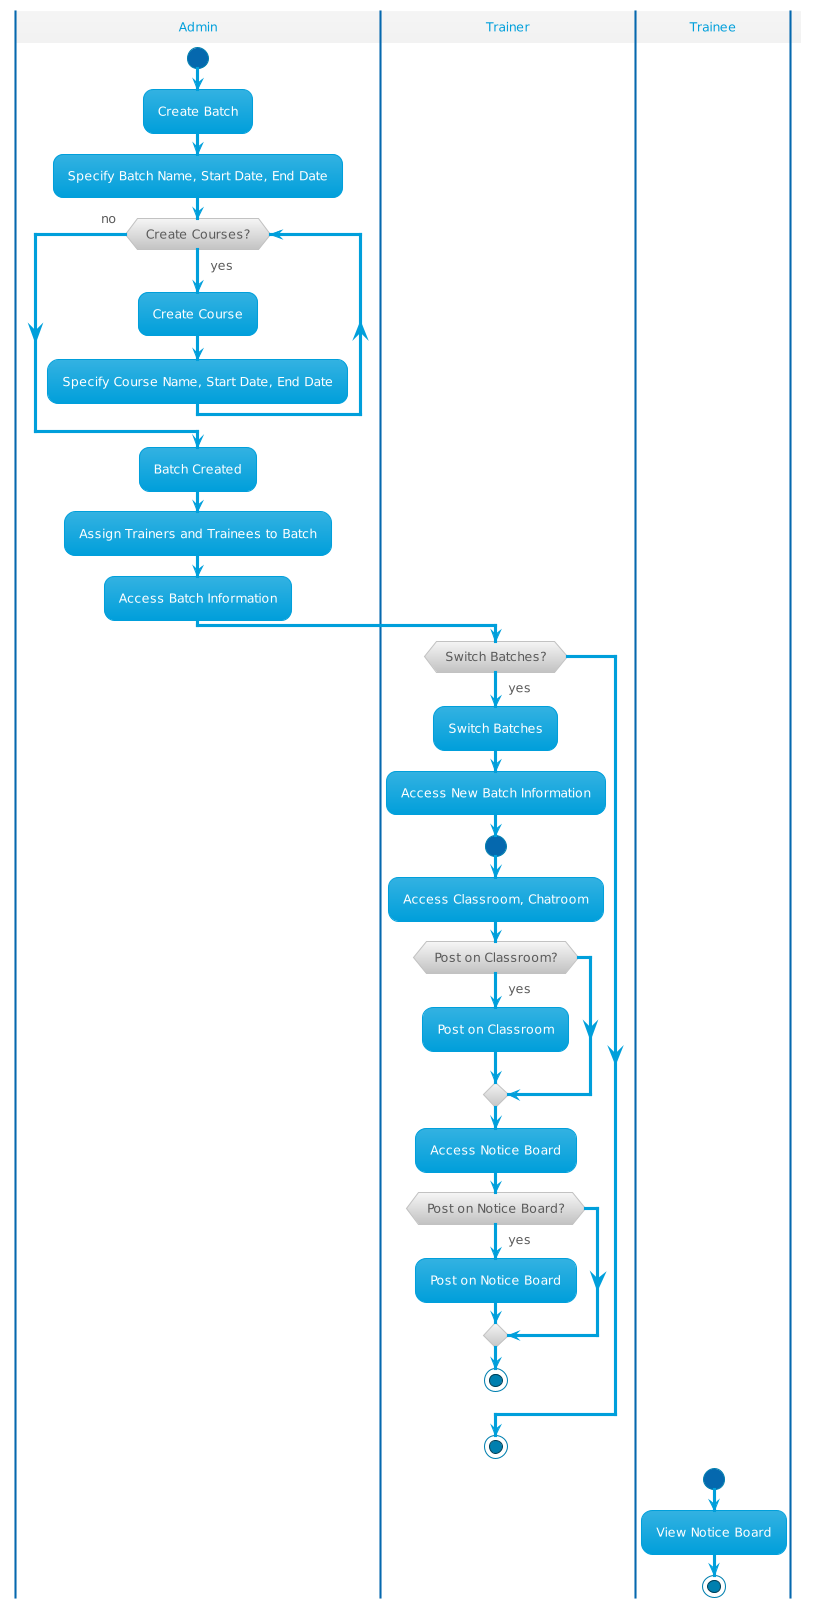

The diagram above was rendered by PlantUML. Its source (embedded in the PNG):
@startuml
!theme bluegray
|Admin|
start
:Create Batch;
:Specify Batch Name, Start Date, End Date;
while (Create Courses?) is (yes)
  :Create Course;
  :Specify Course Name, Start Date, End Date;
endwhile (no)
|Admin|
:Batch Created;
|Admin|
:Assign Trainers and Trainees to Batch;
|Admin|
:Access Batch Information;




|Trainer|
if (Switch Batches?) then (yes)
  :Switch Batches;
  :Access New Batch Information;
  start
  :Access Classroom, Chatroom;
  if (Post on Classroom?) then (yes)
    :Post on Classroom;
  endif
  :Access Notice Board;
  if (Post on Notice Board?) then (yes)
    :Post on Notice Board;
  endif
  stop
endif
stop



|Trainee|
start
:View Notice Board;
stop
@enduml